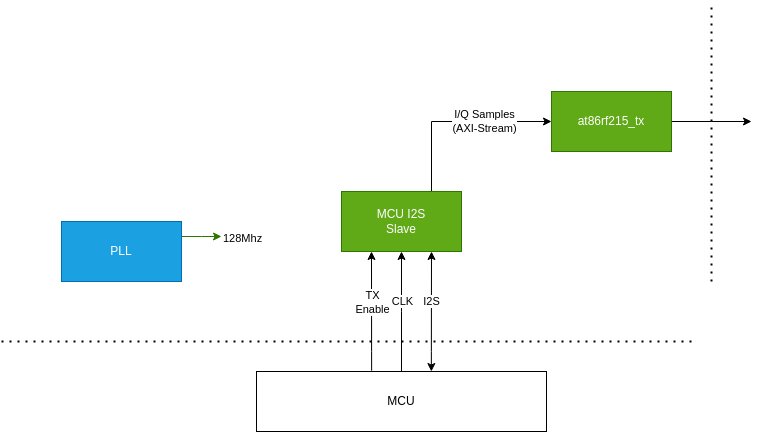

The diagram above was exported from draw.io. Its source (the exported page's mxGraphModel, read from the mxfile embedded in the PNG):
<mxGraphModel dx="735" dy="1155" grid="1" gridSize="10" guides="1" tooltips="1" connect="1" arrows="1" fold="1" page="1" pageScale="1" pageWidth="1100" pageHeight="850" math="0" shadow="0">
  <root>
    <mxCell id="0" />
    <mxCell id="1" parent="0" />
    <mxCell id="23" value="I/Q Samples&lt;br&gt;(AXI-Stream)" style="edgeStyle=elbowEdgeStyle;rounded=0;elbow=vertical;html=1;exitX=0.75;exitY=0;exitDx=0;exitDy=0;entryX=0;entryY=0.5;entryDx=0;entryDy=0;startArrow=none;startFill=0;" edge="1" parent="1" source="CVsHn0ikMP9fqagFRAim-2" target="5">
      <mxGeometry x="0.2973" relative="1" as="geometry">
        <Array as="points">
          <mxPoint x="700" y="280" />
        </Array>
        <mxPoint as="offset" />
      </mxGeometry>
    </mxCell>
    <mxCell id="CVsHn0ikMP9fqagFRAim-2" value="MCU I2S&lt;br&gt;Slave" style="rounded=0;whiteSpace=wrap;html=1;fillColor=#60a917;fontColor=#ffffff;strokeColor=#2D7600;" parent="1" vertex="1">
      <mxGeometry x="550" y="350" width="120" height="60" as="geometry" />
    </mxCell>
    <mxCell id="22" style="edgeStyle=elbowEdgeStyle;rounded=0;elbow=vertical;html=1;exitX=1;exitY=0.5;exitDx=0;exitDy=0;startArrow=none;startFill=0;" edge="1" parent="1" source="5">
      <mxGeometry relative="1" as="geometry">
        <mxPoint x="960" y="280" as="targetPoint" />
        <Array as="points" />
      </mxGeometry>
    </mxCell>
    <mxCell id="5" value="at86rf215_tx" style="rounded=0;whiteSpace=wrap;html=1;fillColor=#60a917;fontColor=#ffffff;strokeColor=#2D7600;" vertex="1" parent="1">
      <mxGeometry x="760" y="250" width="120" height="60" as="geometry" />
    </mxCell>
    <mxCell id="13" style="edgeStyle=orthogonalEdgeStyle;html=1;exitX=0.397;exitY=-0.013;exitDx=0;exitDy=0;rounded=0;entryX=0.25;entryY=1;entryDx=0;entryDy=0;exitPerimeter=0;" edge="1" parent="1" source="8" target="CVsHn0ikMP9fqagFRAim-2">
      <mxGeometry relative="1" as="geometry">
        <mxPoint x="590.0000000000002" y="420" as="targetPoint" />
        <Array as="points">
          <mxPoint x="580" y="510" />
        </Array>
      </mxGeometry>
    </mxCell>
    <mxCell id="14" value="TX&lt;br&gt;Enable" style="edgeLabel;html=1;align=center;verticalAlign=middle;resizable=0;points=[];" vertex="1" connectable="0" parent="13">
      <mxGeometry x="0.3252" relative="1" as="geometry">
        <mxPoint y="10" as="offset" />
      </mxGeometry>
    </mxCell>
    <mxCell id="16" value="I2S" style="edgeStyle=elbowEdgeStyle;rounded=0;elbow=vertical;html=1;exitX=0.603;exitY=0;exitDx=0;exitDy=0;entryX=0.75;entryY=1;entryDx=0;entryDy=0;startArrow=classic;startFill=1;exitPerimeter=0;" edge="1" parent="1" source="8" target="CVsHn0ikMP9fqagFRAim-2">
      <mxGeometry x="0.1676" relative="1" as="geometry">
        <Array as="points">
          <mxPoint x="670" y="510" />
        </Array>
        <mxPoint as="offset" />
      </mxGeometry>
    </mxCell>
    <mxCell id="17" style="edgeStyle=elbowEdgeStyle;rounded=0;elbow=vertical;html=1;exitX=0.5;exitY=0;exitDx=0;exitDy=0;startArrow=none;startFill=0;" edge="1" parent="1" source="8" target="CVsHn0ikMP9fqagFRAim-2">
      <mxGeometry relative="1" as="geometry" />
    </mxCell>
    <mxCell id="18" value="CLK" style="edgeLabel;html=1;align=center;verticalAlign=middle;resizable=0;points=[];" vertex="1" connectable="0" parent="17">
      <mxGeometry x="0.325" relative="1" as="geometry">
        <mxPoint y="9" as="offset" />
      </mxGeometry>
    </mxCell>
    <mxCell id="8" value="MCU" style="rounded=0;whiteSpace=wrap;html=1;" vertex="1" parent="1">
      <mxGeometry x="465" y="530" width="290" height="60" as="geometry" />
    </mxCell>
    <mxCell id="9" value="" style="endArrow=none;dashed=1;html=1;dashPattern=1 3;strokeWidth=2;" edge="1" parent="1">
      <mxGeometry width="50" height="50" relative="1" as="geometry">
        <mxPoint x="210" y="500" as="sourcePoint" />
        <mxPoint x="900" y="500" as="targetPoint" />
      </mxGeometry>
    </mxCell>
    <mxCell id="21" value="" style="endArrow=none;dashed=1;html=1;dashPattern=1 3;strokeWidth=2;rounded=0;elbow=vertical;" edge="1" parent="1">
      <mxGeometry width="50" height="50" relative="1" as="geometry">
        <mxPoint x="920" y="440" as="sourcePoint" />
        <mxPoint x="920" y="160" as="targetPoint" />
      </mxGeometry>
    </mxCell>
    <mxCell id="25" style="edgeStyle=elbowEdgeStyle;rounded=0;elbow=vertical;html=1;exitX=1;exitY=0.25;exitDx=0;exitDy=0;startArrow=none;startFill=0;align=center;labelPosition=center;verticalLabelPosition=middle;verticalAlign=middle;fillColor=#60a917;strokeColor=#2D7600;" edge="1" parent="1" source="24">
      <mxGeometry relative="1" as="geometry">
        <mxPoint x="430" y="395" as="targetPoint" />
      </mxGeometry>
    </mxCell>
    <mxCell id="28" value="128Mhz" style="edgeLabel;html=1;align=left;verticalAlign=middle;resizable=0;points=[];labelPosition=right;verticalLabelPosition=middle;" vertex="1" connectable="0" parent="25">
      <mxGeometry x="0.8464" y="-1" relative="1" as="geometry">
        <mxPoint x="3" as="offset" />
      </mxGeometry>
    </mxCell>
    <mxCell id="24" value="PLL" style="rounded=0;whiteSpace=wrap;html=1;fillColor=#1ba1e2;fontColor=#ffffff;strokeColor=#006EAF;" vertex="1" parent="1">
      <mxGeometry x="270" y="380" width="120" height="60" as="geometry" />
    </mxCell>
  </root>
</mxGraphModel>